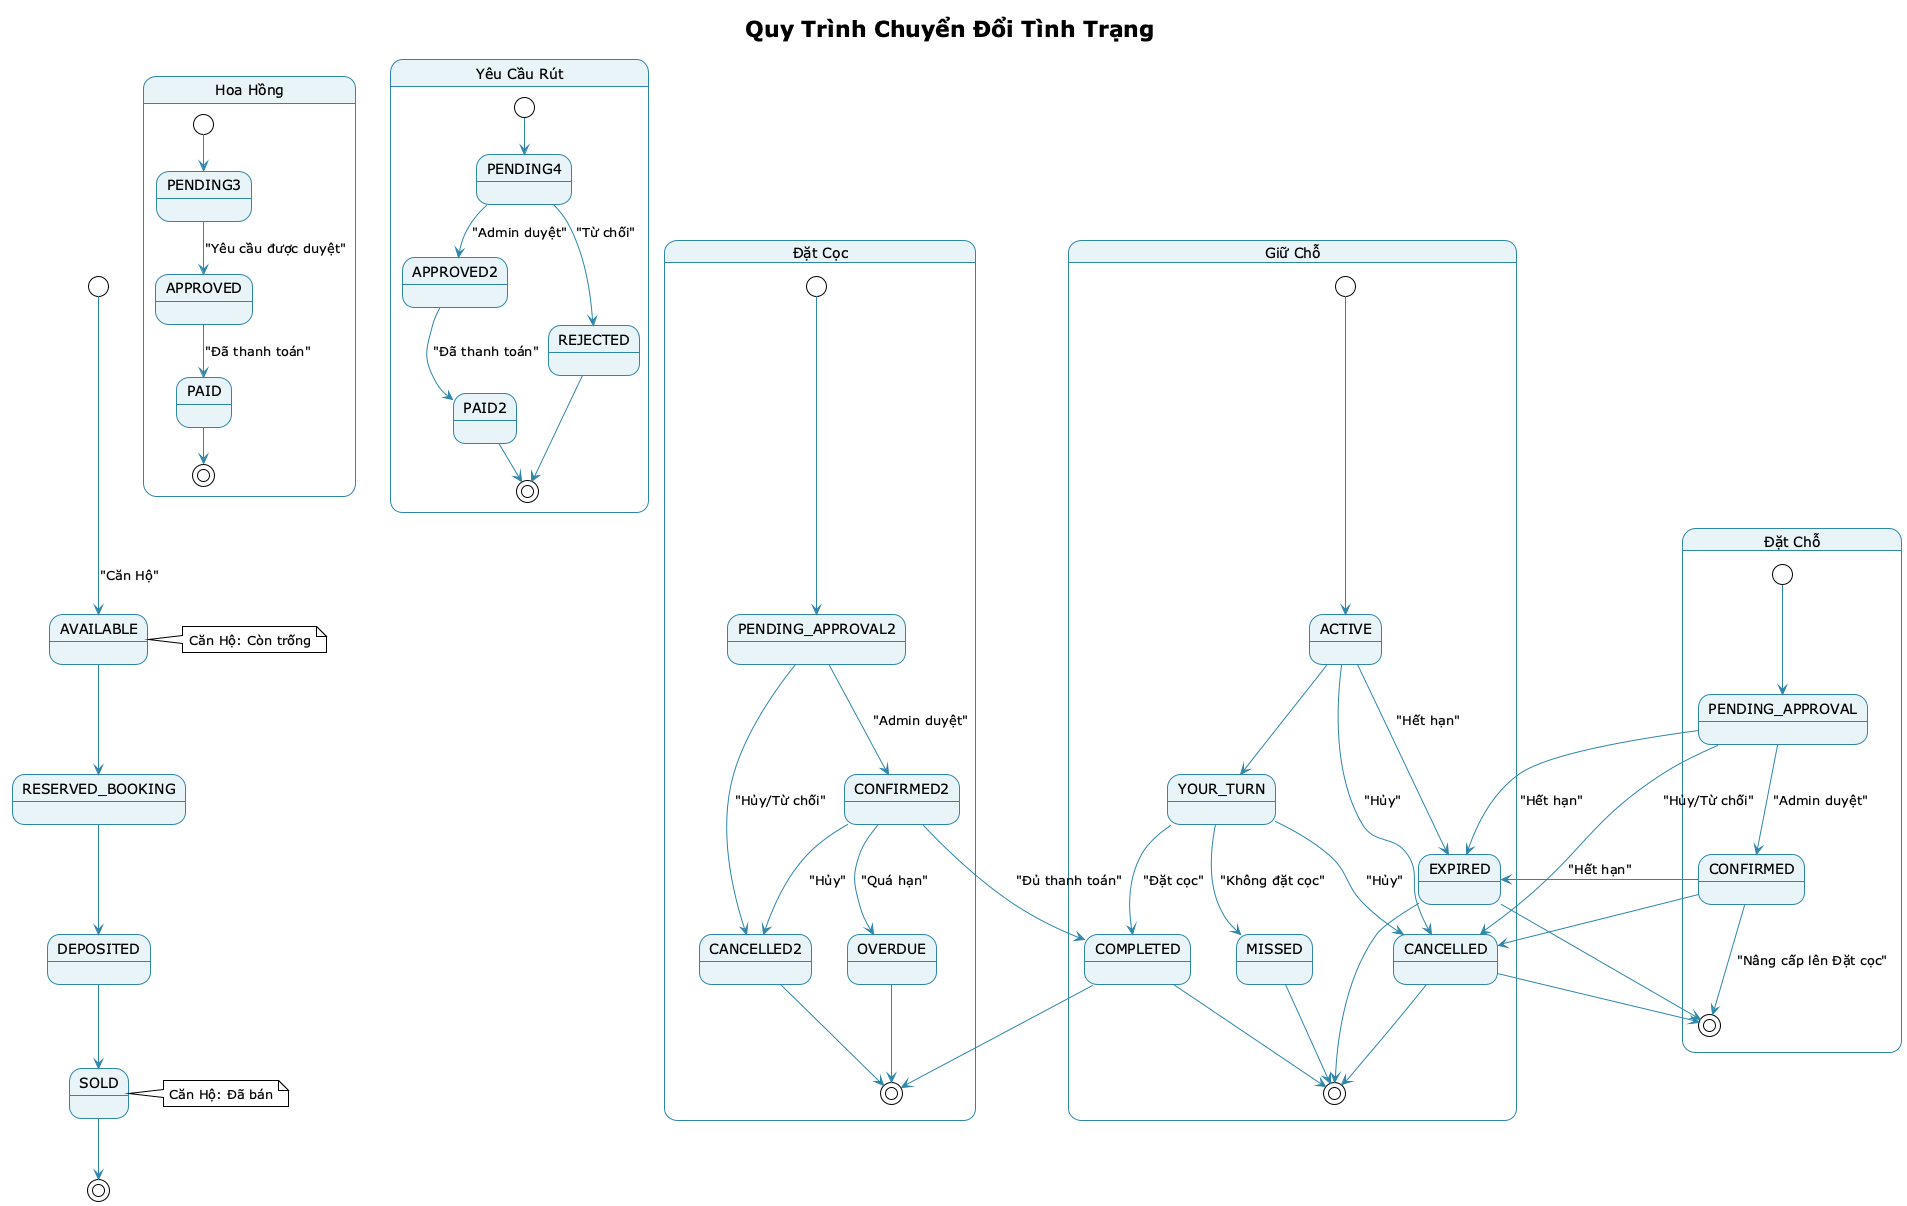

The diagram above was rendered by PlantUML. Its source (embedded in the PNG):
@startuml
!theme plain
title Quy Trình Chuyển Đổi Tình Trạng

skinparam state {
  BackgroundColor #E8F4F8
  BorderColor #2E86AB
  ArrowColor #2E86AB
}

[*] --> AVAILABLE : "Căn Hộ"

AVAILABLE --> RESERVED_BOOKING
RESERVED_BOOKING --> DEPOSITED
DEPOSITED --> SOLD
SOLD --> [*]

note right of AVAILABLE
  Căn Hộ: Còn trống
end note

note right of SOLD
  Căn Hộ: Đã bán
end note

state "Giữ Chỗ" as Reservation {
  [*] --> ACTIVE
  ACTIVE --> YOUR_TURN
  YOUR_TURN --> COMPLETED : "Đặt cọc"
  YOUR_TURN --> MISSED : "Không đặt cọc"
  ACTIVE --> EXPIRED : "Hết hạn"
  ACTIVE --> CANCELLED : "Hủy"
  YOUR_TURN --> CANCELLED : "Hủy"
  COMPLETED --> [*]
  MISSED --> [*]
  EXPIRED --> [*]
  CANCELLED --> [*]
}

state "Đặt Chỗ" as Booking {
  [*] --> PENDING_APPROVAL
  PENDING_APPROVAL --> CONFIRMED : "Admin duyệt"
  CONFIRMED --> [*] : "Nâng cấp lên Đặt cọc"
  PENDING_APPROVAL --> CANCELLED : "Hủy/Từ chối"
  CONFIRMED --> CANCELLED : "Hủy"
  PENDING_APPROVAL --> EXPIRED : "Hết hạn"
  CONFIRMED --> EXPIRED : "Hết hạn"
  CANCELLED --> [*]
  EXPIRED --> [*]
}

state "Đặt Cọc" as Deposit {
  [*] --> PENDING_APPROVAL2
  PENDING_APPROVAL2 --> CONFIRMED2 : "Admin duyệt"
  CONFIRMED2 --> COMPLETED : "Đủ thanh toán"
  PENDING_APPROVAL2 --> CANCELLED2 : "Hủy/Từ chối"
  CONFIRMED2 --> CANCELLED2 : "Hủy"
  CONFIRMED2 --> OVERDUE : "Quá hạn"
  COMPLETED --> [*]
  CANCELLED2 --> [*]
  OVERDUE --> [*]
}

state "Hoa Hồng" as Commission {
  [*] --> PENDING3
  PENDING3 --> APPROVED : "Yêu cầu được duyệt"
  APPROVED --> PAID : "Đã thanh toán"
  PAID --> [*]
}

state "Yêu Cầu Rút" as PaymentRequest {
  [*] --> PENDING4
  PENDING4 --> APPROVED2 : "Admin duyệt"
  APPROVED2 --> PAID2 : "Đã thanh toán"
  PENDING4 --> REJECTED : "Từ chối"
  PAID2 --> [*]
  REJECTED --> [*]
}

@enduml